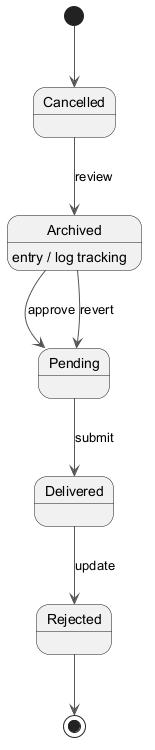

The diagram above was rendered by PlantUML. Its source (embedded in the PNG):
@startuml
skinparam backgroundColor #FFFFFF
skinparam classBackgroundColor #F1F8E9
skinparam classBorderColor #33691E
skinparam ArrowColor #555555
[*] --> Cancelled
Cancelled --> Archived : review
Archived --> Pending : approve
Archived : entry / log tracking
Pending --> Delivered : submit
Delivered --> Rejected : update
Archived --> Pending : revert
Rejected --> [*]
@enduml